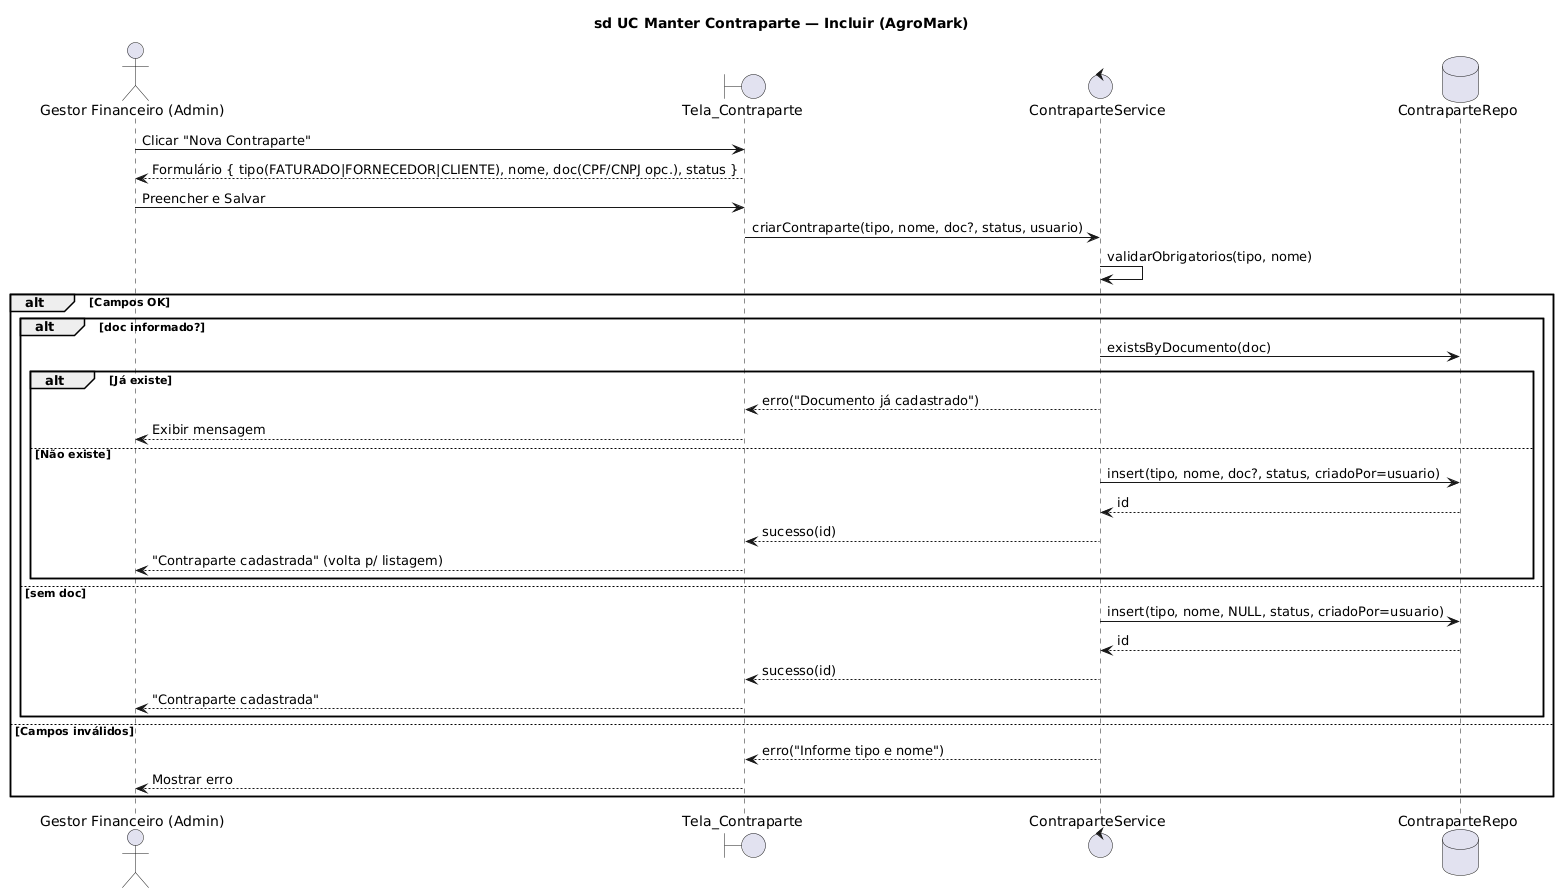

The diagram above was rendered by PlantUML. Its source (embedded in the PNG):
@startuml
title sd UC Manter Contraparte — Incluir (AgroMark)

actor "Gestor Financeiro (Admin)" as Ator
boundary "Tela_Contraparte" as UI
control "ContraparteService" as Serv
database "ContraparteRepo" as Repo

Ator -> UI: Clicar "Nova Contraparte"
UI --> Ator: Formulário { tipo(FATURADO|FORNECEDOR|CLIENTE), nome, doc(CPF/CNPJ opc.), status }

Ator -> UI: Preencher e Salvar
UI -> Serv: criarContraparte(tipo, nome, doc?, status, usuario)

Serv -> Serv: validarObrigatorios(tipo, nome)
alt Campos OK
  alt doc informado?
    Serv -> Repo: existsByDocumento(doc)
    alt Já existe
      Serv --> UI: erro("Documento já cadastrado")
      UI --> Ator: Exibir mensagem
    else Não existe
      Serv -> Repo: insert(tipo, nome, doc?, status, criadoPor=usuario)
      Repo --> Serv: id
      Serv --> UI: sucesso(id)
      UI --> Ator: "Contraparte cadastrada" (volta p/ listagem)
    end
  else sem doc
    Serv -> Repo: insert(tipo, nome, NULL, status, criadoPor=usuario)
    Repo --> Serv: id
    Serv --> UI: sucesso(id)
    UI --> Ator: "Contraparte cadastrada"
  end
else Campos inválidos
  Serv --> UI: erro("Informe tipo e nome")
  UI --> Ator: Mostrar erro
end
@enduml